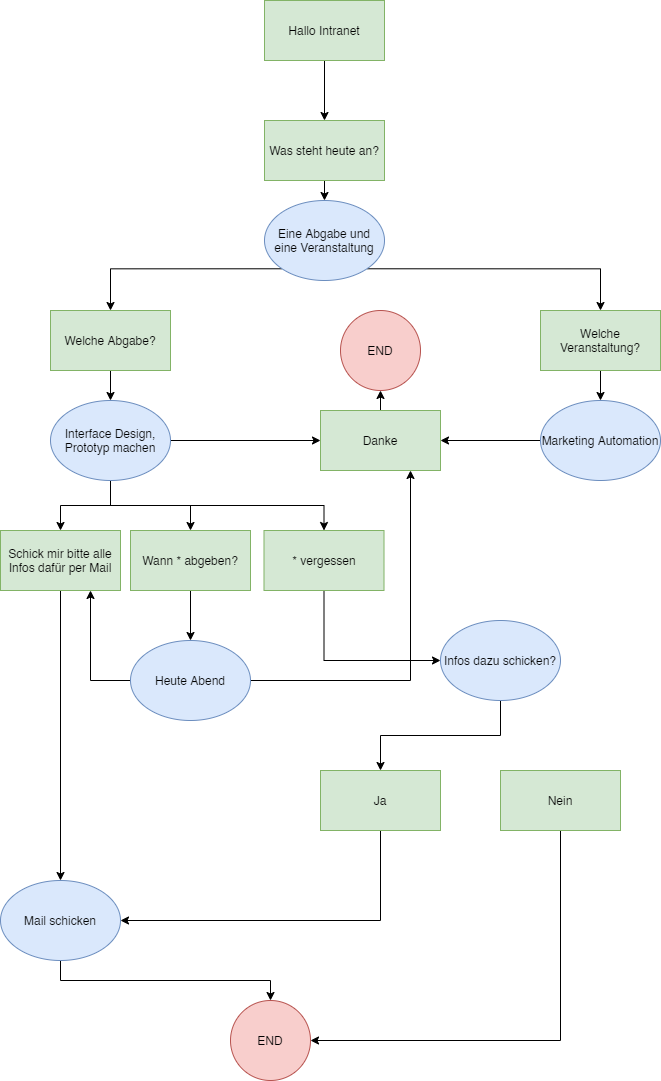

The diagram above was exported from draw.io. Its source (the exported page's mxGraphModel, read from the mxfile embedded in the PNG):
<mxGraphModel dx="1410" dy="887" grid="0" gridSize="10" guides="1" tooltips="1" connect="1" arrows="1" fold="1" page="0" pageScale="1" pageWidth="827" pageHeight="1169" math="0" shadow="0">
  <root>
    <mxCell id="0" />
    <mxCell id="1" parent="0" />
    <mxCell id="bbOtAKq4XyPFDonYhOJ6-3" style="edgeStyle=orthogonalEdgeStyle;rounded=0;orthogonalLoop=1;jettySize=auto;html=1;exitX=0.5;exitY=1;exitDx=0;exitDy=0;" edge="1" parent="1" source="bbOtAKq4XyPFDonYhOJ6-1" target="bbOtAKq4XyPFDonYhOJ6-2">
      <mxGeometry relative="1" as="geometry" />
    </mxCell>
    <mxCell id="bbOtAKq4XyPFDonYhOJ6-1" value="Hallo Intranet" style="rounded=0;whiteSpace=wrap;html=1;fillColor=#d5e8d4;strokeColor=#82b366;" vertex="1" parent="1">
      <mxGeometry x="294" y="10" width="120" height="60" as="geometry" />
    </mxCell>
    <mxCell id="bbOtAKq4XyPFDonYhOJ6-6" style="edgeStyle=orthogonalEdgeStyle;rounded=0;orthogonalLoop=1;jettySize=auto;html=1;exitX=0.5;exitY=1;exitDx=0;exitDy=0;entryX=0.5;entryY=0;entryDx=0;entryDy=0;" edge="1" parent="1" source="bbOtAKq4XyPFDonYhOJ6-2" target="bbOtAKq4XyPFDonYhOJ6-5">
      <mxGeometry relative="1" as="geometry" />
    </mxCell>
    <mxCell id="bbOtAKq4XyPFDonYhOJ6-2" value="Was steht heute an?" style="rounded=0;whiteSpace=wrap;html=1;" vertex="1" parent="1">
      <mxGeometry x="294" y="130" width="120" height="60" as="geometry" />
    </mxCell>
    <mxCell id="bbOtAKq4XyPFDonYhOJ6-8" style="edgeStyle=orthogonalEdgeStyle;rounded=0;orthogonalLoop=1;jettySize=auto;html=1;exitX=0;exitY=1;exitDx=0;exitDy=0;" edge="1" parent="1" source="bbOtAKq4XyPFDonYhOJ6-5" target="bbOtAKq4XyPFDonYhOJ6-7">
      <mxGeometry relative="1" as="geometry" />
    </mxCell>
    <mxCell id="bbOtAKq4XyPFDonYhOJ6-10" style="edgeStyle=orthogonalEdgeStyle;rounded=0;orthogonalLoop=1;jettySize=auto;html=1;exitX=1;exitY=1;exitDx=0;exitDy=0;" edge="1" parent="1" source="bbOtAKq4XyPFDonYhOJ6-5" target="bbOtAKq4XyPFDonYhOJ6-9">
      <mxGeometry relative="1" as="geometry" />
    </mxCell>
    <mxCell id="bbOtAKq4XyPFDonYhOJ6-5" value="Eine Abgabe und eine Veranstaltung" style="ellipse;whiteSpace=wrap;html=1;fillColor=#dae8fc;strokeColor=#6c8ebf;" vertex="1" parent="1">
      <mxGeometry x="294" y="210" width="120" height="80" as="geometry" />
    </mxCell>
    <mxCell id="bbOtAKq4XyPFDonYhOJ6-12" style="edgeStyle=orthogonalEdgeStyle;rounded=0;orthogonalLoop=1;jettySize=auto;html=1;exitX=0.5;exitY=1;exitDx=0;exitDy=0;entryX=0.5;entryY=0;entryDx=0;entryDy=0;" edge="1" parent="1" source="bbOtAKq4XyPFDonYhOJ6-7" target="bbOtAKq4XyPFDonYhOJ6-11">
      <mxGeometry relative="1" as="geometry" />
    </mxCell>
    <mxCell id="bbOtAKq4XyPFDonYhOJ6-7" value="Welche Abgabe?" style="rounded=0;whiteSpace=wrap;html=1;fillColor=#d5e8d4;strokeColor=#82b366;" vertex="1" parent="1">
      <mxGeometry x="80" y="320" width="120" height="60" as="geometry" />
    </mxCell>
    <mxCell id="bbOtAKq4XyPFDonYhOJ6-34" style="edgeStyle=orthogonalEdgeStyle;rounded=0;orthogonalLoop=1;jettySize=auto;html=1;exitX=0.5;exitY=1;exitDx=0;exitDy=0;entryX=0.5;entryY=0;entryDx=0;entryDy=0;" edge="1" parent="1" source="bbOtAKq4XyPFDonYhOJ6-9" target="bbOtAKq4XyPFDonYhOJ6-13">
      <mxGeometry relative="1" as="geometry" />
    </mxCell>
    <mxCell id="bbOtAKq4XyPFDonYhOJ6-9" value="Welche Veranstaltung?" style="rounded=0;whiteSpace=wrap;html=1;fillColor=#d5e8d4;strokeColor=#82b366;" vertex="1" parent="1">
      <mxGeometry x="570" y="320" width="120" height="60" as="geometry" />
    </mxCell>
    <mxCell id="bbOtAKq4XyPFDonYhOJ6-15" style="edgeStyle=orthogonalEdgeStyle;rounded=0;orthogonalLoop=1;jettySize=auto;html=1;exitX=0.5;exitY=1;exitDx=0;exitDy=0;" edge="1" parent="1" source="bbOtAKq4XyPFDonYhOJ6-11" target="bbOtAKq4XyPFDonYhOJ6-14">
      <mxGeometry relative="1" as="geometry" />
    </mxCell>
    <mxCell id="bbOtAKq4XyPFDonYhOJ6-18" style="edgeStyle=orthogonalEdgeStyle;rounded=0;orthogonalLoop=1;jettySize=auto;html=1;exitX=0.5;exitY=1;exitDx=0;exitDy=0;" edge="1" parent="1" source="bbOtAKq4XyPFDonYhOJ6-11" target="bbOtAKq4XyPFDonYhOJ6-16">
      <mxGeometry relative="1" as="geometry" />
    </mxCell>
    <mxCell id="bbOtAKq4XyPFDonYhOJ6-19" style="edgeStyle=orthogonalEdgeStyle;rounded=0;orthogonalLoop=1;jettySize=auto;html=1;exitX=0.5;exitY=1;exitDx=0;exitDy=0;entryX=0.5;entryY=0;entryDx=0;entryDy=0;" edge="1" parent="1" source="bbOtAKq4XyPFDonYhOJ6-11" target="bbOtAKq4XyPFDonYhOJ6-17">
      <mxGeometry relative="1" as="geometry" />
    </mxCell>
    <mxCell id="bbOtAKq4XyPFDonYhOJ6-37" style="edgeStyle=orthogonalEdgeStyle;rounded=0;orthogonalLoop=1;jettySize=auto;html=1;exitX=1;exitY=0.5;exitDx=0;exitDy=0;entryX=0;entryY=0.5;entryDx=0;entryDy=0;" edge="1" parent="1" source="bbOtAKq4XyPFDonYhOJ6-11" target="bbOtAKq4XyPFDonYhOJ6-36">
      <mxGeometry relative="1" as="geometry" />
    </mxCell>
    <mxCell id="bbOtAKq4XyPFDonYhOJ6-11" value="Interface Design, Prototyp machen" style="ellipse;whiteSpace=wrap;html=1;fillColor=#dae8fc;strokeColor=#6c8ebf;" vertex="1" parent="1">
      <mxGeometry x="80" y="410" width="120" height="80" as="geometry" />
    </mxCell>
    <mxCell id="bbOtAKq4XyPFDonYhOJ6-38" style="edgeStyle=orthogonalEdgeStyle;rounded=0;orthogonalLoop=1;jettySize=auto;html=1;exitX=0;exitY=0.5;exitDx=0;exitDy=0;entryX=1;entryY=0.5;entryDx=0;entryDy=0;" edge="1" parent="1" source="bbOtAKq4XyPFDonYhOJ6-13" target="bbOtAKq4XyPFDonYhOJ6-36">
      <mxGeometry relative="1" as="geometry" />
    </mxCell>
    <mxCell id="bbOtAKq4XyPFDonYhOJ6-13" value="Marketing Automation" style="ellipse;whiteSpace=wrap;html=1;fillColor=#dae8fc;strokeColor=#6c8ebf;" vertex="1" parent="1">
      <mxGeometry x="570" y="410" width="120" height="80" as="geometry" />
    </mxCell>
    <mxCell id="bbOtAKq4XyPFDonYhOJ6-29" style="edgeStyle=orthogonalEdgeStyle;rounded=0;orthogonalLoop=1;jettySize=auto;html=1;exitX=0.5;exitY=1;exitDx=0;exitDy=0;entryX=0.5;entryY=0;entryDx=0;entryDy=0;" edge="1" parent="1" source="bbOtAKq4XyPFDonYhOJ6-14" target="bbOtAKq4XyPFDonYhOJ6-26">
      <mxGeometry relative="1" as="geometry" />
    </mxCell>
    <mxCell id="bbOtAKq4XyPFDonYhOJ6-14" value="Schick mir bitte alle Infos dafür per Mail" style="rounded=0;whiteSpace=wrap;html=1;fillColor=#d5e8d4;strokeColor=#82b366;" vertex="1" parent="1">
      <mxGeometry x="30" y="540" width="120" height="60" as="geometry" />
    </mxCell>
    <mxCell id="bbOtAKq4XyPFDonYhOJ6-21" style="edgeStyle=orthogonalEdgeStyle;rounded=0;orthogonalLoop=1;jettySize=auto;html=1;exitX=0.5;exitY=1;exitDx=0;exitDy=0;entryX=0.5;entryY=0;entryDx=0;entryDy=0;" edge="1" parent="1" source="bbOtAKq4XyPFDonYhOJ6-16" target="bbOtAKq4XyPFDonYhOJ6-20">
      <mxGeometry relative="1" as="geometry" />
    </mxCell>
    <mxCell id="bbOtAKq4XyPFDonYhOJ6-16" value="Wann * abgeben?" style="rounded=0;whiteSpace=wrap;html=1;fillColor=#d5e8d4;strokeColor=#82b366;" vertex="1" parent="1">
      <mxGeometry x="160" y="540" width="120" height="60" as="geometry" />
    </mxCell>
    <mxCell id="bbOtAKq4XyPFDonYhOJ6-23" style="edgeStyle=orthogonalEdgeStyle;rounded=0;orthogonalLoop=1;jettySize=auto;html=1;exitX=0.5;exitY=1;exitDx=0;exitDy=0;entryX=0;entryY=0.5;entryDx=0;entryDy=0;" edge="1" parent="1" source="bbOtAKq4XyPFDonYhOJ6-17" target="bbOtAKq4XyPFDonYhOJ6-22">
      <mxGeometry relative="1" as="geometry" />
    </mxCell>
    <mxCell id="bbOtAKq4XyPFDonYhOJ6-17" value="* vergessen" style="rounded=0;whiteSpace=wrap;html=1;fillColor=#d5e8d4;strokeColor=#82b366;" vertex="1" parent="1">
      <mxGeometry x="293.5" y="540" width="120" height="60" as="geometry" />
    </mxCell>
    <mxCell id="bbOtAKq4XyPFDonYhOJ6-35" style="edgeStyle=orthogonalEdgeStyle;rounded=0;orthogonalLoop=1;jettySize=auto;html=1;exitX=0;exitY=0.5;exitDx=0;exitDy=0;entryX=0.75;entryY=1;entryDx=0;entryDy=0;" edge="1" parent="1" source="bbOtAKq4XyPFDonYhOJ6-20" target="bbOtAKq4XyPFDonYhOJ6-14">
      <mxGeometry relative="1" as="geometry" />
    </mxCell>
    <mxCell id="bbOtAKq4XyPFDonYhOJ6-39" style="edgeStyle=orthogonalEdgeStyle;rounded=0;orthogonalLoop=1;jettySize=auto;html=1;exitX=1;exitY=0.5;exitDx=0;exitDy=0;entryX=0.75;entryY=1;entryDx=0;entryDy=0;" edge="1" parent="1" source="bbOtAKq4XyPFDonYhOJ6-20" target="bbOtAKq4XyPFDonYhOJ6-36">
      <mxGeometry relative="1" as="geometry" />
    </mxCell>
    <mxCell id="bbOtAKq4XyPFDonYhOJ6-20" value="Heute Abend" style="ellipse;whiteSpace=wrap;html=1;fillColor=#dae8fc;strokeColor=#6c8ebf;" vertex="1" parent="1">
      <mxGeometry x="160" y="650" width="120" height="80" as="geometry" />
    </mxCell>
    <mxCell id="bbOtAKq4XyPFDonYhOJ6-25" style="edgeStyle=orthogonalEdgeStyle;rounded=0;orthogonalLoop=1;jettySize=auto;html=1;exitX=0.5;exitY=1;exitDx=0;exitDy=0;" edge="1" parent="1" source="bbOtAKq4XyPFDonYhOJ6-22" target="bbOtAKq4XyPFDonYhOJ6-24">
      <mxGeometry relative="1" as="geometry" />
    </mxCell>
    <mxCell id="bbOtAKq4XyPFDonYhOJ6-22" value="Infos dazu schicken?" style="ellipse;whiteSpace=wrap;html=1;fillColor=#dae8fc;strokeColor=#6c8ebf;" vertex="1" parent="1">
      <mxGeometry x="470" y="630" width="120" height="80" as="geometry" />
    </mxCell>
    <mxCell id="bbOtAKq4XyPFDonYhOJ6-30" style="edgeStyle=orthogonalEdgeStyle;rounded=0;orthogonalLoop=1;jettySize=auto;html=1;exitX=0.5;exitY=1;exitDx=0;exitDy=0;entryX=1;entryY=0.5;entryDx=0;entryDy=0;" edge="1" parent="1" source="bbOtAKq4XyPFDonYhOJ6-24" target="bbOtAKq4XyPFDonYhOJ6-26">
      <mxGeometry relative="1" as="geometry" />
    </mxCell>
    <mxCell id="bbOtAKq4XyPFDonYhOJ6-24" value="Ja" style="rounded=0;whiteSpace=wrap;html=1;fillColor=#d5e8d4;strokeColor=#82b366;" vertex="1" parent="1">
      <mxGeometry x="350" y="780" width="120" height="60" as="geometry" />
    </mxCell>
    <mxCell id="bbOtAKq4XyPFDonYhOJ6-28" style="edgeStyle=orthogonalEdgeStyle;rounded=0;orthogonalLoop=1;jettySize=auto;html=1;exitX=0.5;exitY=1;exitDx=0;exitDy=0;entryX=0.5;entryY=0;entryDx=0;entryDy=0;" edge="1" parent="1" source="bbOtAKq4XyPFDonYhOJ6-26" target="bbOtAKq4XyPFDonYhOJ6-27">
      <mxGeometry relative="1" as="geometry" />
    </mxCell>
    <mxCell id="bbOtAKq4XyPFDonYhOJ6-26" value="Mail schicken" style="ellipse;whiteSpace=wrap;html=1;fillColor=#dae8fc;strokeColor=#6c8ebf;" vertex="1" parent="1">
      <mxGeometry x="30" y="890" width="120" height="80" as="geometry" />
    </mxCell>
    <mxCell id="bbOtAKq4XyPFDonYhOJ6-27" value="END" style="ellipse;whiteSpace=wrap;html=1;aspect=fixed;fillColor=#f8cecc;strokeColor=#b85450;" vertex="1" parent="1">
      <mxGeometry x="260" y="1010" width="80" height="80" as="geometry" />
    </mxCell>
    <mxCell id="bbOtAKq4XyPFDonYhOJ6-32" style="edgeStyle=orthogonalEdgeStyle;rounded=0;orthogonalLoop=1;jettySize=auto;html=1;exitX=0.5;exitY=1;exitDx=0;exitDy=0;entryX=1;entryY=0.5;entryDx=0;entryDy=0;" edge="1" parent="1" source="bbOtAKq4XyPFDonYhOJ6-31" target="bbOtAKq4XyPFDonYhOJ6-27">
      <mxGeometry relative="1" as="geometry" />
    </mxCell>
    <mxCell id="bbOtAKq4XyPFDonYhOJ6-31" value="Nein" style="rounded=0;whiteSpace=wrap;html=1;fillColor=#d5e8d4;strokeColor=#82b366;" vertex="1" parent="1">
      <mxGeometry x="530" y="780" width="120" height="60" as="geometry" />
    </mxCell>
    <mxCell id="bbOtAKq4XyPFDonYhOJ6-41" style="edgeStyle=orthogonalEdgeStyle;rounded=0;orthogonalLoop=1;jettySize=auto;html=1;exitX=0.5;exitY=0;exitDx=0;exitDy=0;entryX=0.5;entryY=1;entryDx=0;entryDy=0;" edge="1" parent="1" source="bbOtAKq4XyPFDonYhOJ6-36" target="bbOtAKq4XyPFDonYhOJ6-40">
      <mxGeometry relative="1" as="geometry" />
    </mxCell>
    <mxCell id="bbOtAKq4XyPFDonYhOJ6-36" value="Danke" style="rounded=0;whiteSpace=wrap;html=1;fillColor=#d5e8d4;strokeColor=#82b366;" vertex="1" parent="1">
      <mxGeometry x="350" y="420" width="120" height="60" as="geometry" />
    </mxCell>
    <mxCell id="bbOtAKq4XyPFDonYhOJ6-40" value="END" style="ellipse;whiteSpace=wrap;html=1;aspect=fixed;fillColor=#f8cecc;strokeColor=#b85450;" vertex="1" parent="1">
      <mxGeometry x="370" y="320" width="80" height="80" as="geometry" />
    </mxCell>
    <mxCell id="bbOtAKq4XyPFDonYhOJ6-42" value="Was steht heute an?" style="rounded=0;whiteSpace=wrap;html=1;fillColor=#d5e8d4;strokeColor=#82b366;" vertex="1" parent="1">
      <mxGeometry x="294" y="130" width="120" height="60" as="geometry" />
    </mxCell>
  </root>
</mxGraphModel>